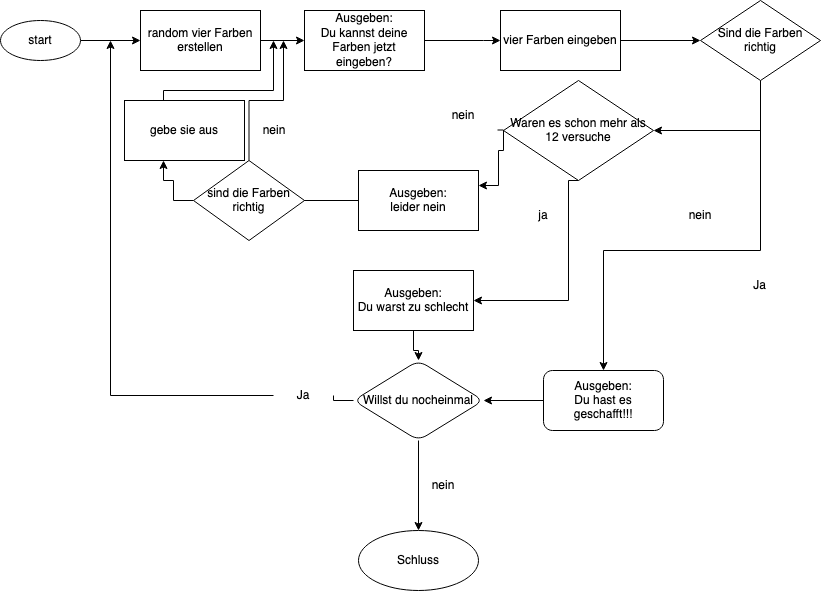

The diagram above was exported from draw.io. Its source (the exported page's mxGraphModel, read from the mxfile embedded in the PNG):
<mxGraphModel dx="1474" dy="854" grid="1" gridSize="10" guides="1" tooltips="1" connect="1" arrows="1" fold="1" page="1" pageScale="1" pageWidth="827" pageHeight="1169" math="0" shadow="0">
  <root>
    <mxCell id="0" />
    <mxCell id="1" parent="0" />
    <mxCell id="9LzOKU_ZYdyHYqPfw8F_-6" value="" style="edgeStyle=orthogonalEdgeStyle;rounded=0;orthogonalLoop=1;jettySize=auto;html=1;" parent="1" source="9LzOKU_ZYdyHYqPfw8F_-4" target="9LzOKU_ZYdyHYqPfw8F_-5" edge="1">
      <mxGeometry relative="1" as="geometry" />
    </mxCell>
    <mxCell id="9LzOKU_ZYdyHYqPfw8F_-4" value="start" style="ellipse;whiteSpace=wrap;html=1;" parent="1" vertex="1">
      <mxGeometry x="7" y="50" width="80" height="40" as="geometry" />
    </mxCell>
    <mxCell id="9LzOKU_ZYdyHYqPfw8F_-8" value="" style="edgeStyle=orthogonalEdgeStyle;rounded=0;orthogonalLoop=1;jettySize=auto;html=1;" parent="1" source="9LzOKU_ZYdyHYqPfw8F_-5" target="9LzOKU_ZYdyHYqPfw8F_-7" edge="1">
      <mxGeometry relative="1" as="geometry" />
    </mxCell>
    <mxCell id="9LzOKU_ZYdyHYqPfw8F_-5" value="&lt;div&gt;random vier Farben erstellen&lt;br&gt;&lt;/div&gt;" style="whiteSpace=wrap;html=1;" parent="1" vertex="1">
      <mxGeometry x="147" y="40" width="120" height="60" as="geometry" />
    </mxCell>
    <mxCell id="9LzOKU_ZYdyHYqPfw8F_-34" value="" style="edgeStyle=orthogonalEdgeStyle;rounded=0;orthogonalLoop=1;jettySize=auto;html=1;" parent="1" source="9LzOKU_ZYdyHYqPfw8F_-7" target="9LzOKU_ZYdyHYqPfw8F_-33" edge="1">
      <mxGeometry relative="1" as="geometry">
        <Array as="points">
          <mxPoint x="490" y="70" />
          <mxPoint x="490" y="70" />
        </Array>
      </mxGeometry>
    </mxCell>
    <mxCell id="9LzOKU_ZYdyHYqPfw8F_-7" value="&lt;div&gt;Ausgeben:&lt;/div&gt;&lt;div&gt;Du kannst deine Farben jetzt eingeben?&lt;br&gt;&lt;/div&gt;" style="whiteSpace=wrap;html=1;" parent="1" vertex="1">
      <mxGeometry x="311" y="40" width="120" height="60" as="geometry" />
    </mxCell>
    <mxCell id="9LzOKU_ZYdyHYqPfw8F_-16" value="" style="edgeStyle=orthogonalEdgeStyle;rounded=0;orthogonalLoop=1;jettySize=auto;html=1;" parent="1" source="9LzOKU_ZYdyHYqPfw8F_-11" target="9LzOKU_ZYdyHYqPfw8F_-15" edge="1">
      <mxGeometry relative="1" as="geometry">
        <Array as="points">
          <mxPoint x="767" y="280" />
        </Array>
      </mxGeometry>
    </mxCell>
    <mxCell id="9LzOKU_ZYdyHYqPfw8F_-37" value="" style="edgeStyle=orthogonalEdgeStyle;rounded=0;orthogonalLoop=1;jettySize=auto;html=1;" parent="1" source="9LzOKU_ZYdyHYqPfw8F_-11" target="9LzOKU_ZYdyHYqPfw8F_-36" edge="1">
      <mxGeometry relative="1" as="geometry">
        <Array as="points">
          <mxPoint x="767" y="160" />
        </Array>
      </mxGeometry>
    </mxCell>
    <mxCell id="9LzOKU_ZYdyHYqPfw8F_-11" value="Sind die Farben richtig" style="rhombus;whiteSpace=wrap;html=1;" parent="1" vertex="1">
      <mxGeometry x="707" y="30" width="120" height="80" as="geometry" />
    </mxCell>
    <mxCell id="9LzOKU_ZYdyHYqPfw8F_-20" value="" style="edgeStyle=orthogonalEdgeStyle;rounded=0;orthogonalLoop=1;jettySize=auto;html=1;" parent="1" source="9LzOKU_ZYdyHYqPfw8F_-15" target="9LzOKU_ZYdyHYqPfw8F_-19" edge="1">
      <mxGeometry relative="1" as="geometry" />
    </mxCell>
    <mxCell id="9LzOKU_ZYdyHYqPfw8F_-15" value="&lt;div&gt;Ausgeben:&lt;br&gt;&lt;/div&gt;&lt;div&gt;Du hast es geschafft!!!&lt;/div&gt;" style="rounded=1;whiteSpace=wrap;html=1;" parent="1" vertex="1">
      <mxGeometry x="550" y="400" width="120" height="60" as="geometry" />
    </mxCell>
    <mxCell id="9LzOKU_ZYdyHYqPfw8F_-22" value="" style="edgeStyle=orthogonalEdgeStyle;rounded=0;orthogonalLoop=1;jettySize=auto;html=1;startArrow=none;" parent="1" source="9LzOKU_ZYdyHYqPfw8F_-28" edge="1">
      <mxGeometry relative="1" as="geometry">
        <mxPoint x="117" y="70" as="targetPoint" />
      </mxGeometry>
    </mxCell>
    <mxCell id="9LzOKU_ZYdyHYqPfw8F_-26" value="" style="edgeStyle=orthogonalEdgeStyle;rounded=0;orthogonalLoop=1;jettySize=auto;html=1;" parent="1" source="9LzOKU_ZYdyHYqPfw8F_-19" edge="1">
      <mxGeometry relative="1" as="geometry">
        <mxPoint x="425" y="560" as="targetPoint" />
      </mxGeometry>
    </mxCell>
    <mxCell id="9LzOKU_ZYdyHYqPfw8F_-19" value="Willst du nocheinmal" style="rhombus;whiteSpace=wrap;html=1;rounded=1;" parent="1" vertex="1">
      <mxGeometry x="360" y="390" width="130" height="80" as="geometry" />
    </mxCell>
    <mxCell id="9LzOKU_ZYdyHYqPfw8F_-23" value="Ja" style="text;html=1;strokeColor=none;fillColor=none;align=center;verticalAlign=middle;whiteSpace=wrap;rounded=0;" parent="1" vertex="1">
      <mxGeometry x="740" y="300" width="53" height="30" as="geometry" />
    </mxCell>
    <mxCell id="9LzOKU_ZYdyHYqPfw8F_-24" value="nein" style="text;html=1;strokeColor=none;fillColor=none;align=center;verticalAlign=middle;whiteSpace=wrap;rounded=0;" parent="1" vertex="1">
      <mxGeometry x="677" y="230" width="60" height="30" as="geometry" />
    </mxCell>
    <mxCell id="9LzOKU_ZYdyHYqPfw8F_-25" value="Schluss" style="ellipse;whiteSpace=wrap;html=1;rounded=1;" parent="1" vertex="1">
      <mxGeometry x="365" y="560" width="120" height="60" as="geometry" />
    </mxCell>
    <mxCell id="9LzOKU_ZYdyHYqPfw8F_-27" value="nein" style="text;html=1;strokeColor=none;fillColor=none;align=center;verticalAlign=middle;whiteSpace=wrap;rounded=0;" parent="1" vertex="1">
      <mxGeometry x="420" y="500" width="60" height="30" as="geometry" />
    </mxCell>
    <mxCell id="9LzOKU_ZYdyHYqPfw8F_-28" value="Ja" style="text;html=1;strokeColor=none;fillColor=none;align=center;verticalAlign=middle;whiteSpace=wrap;rounded=0;" parent="1" vertex="1">
      <mxGeometry x="280" y="410" width="60" height="30" as="geometry" />
    </mxCell>
    <mxCell id="9LzOKU_ZYdyHYqPfw8F_-29" value="" style="edgeStyle=orthogonalEdgeStyle;rounded=0;orthogonalLoop=1;jettySize=auto;html=1;endArrow=none;" parent="1" source="9LzOKU_ZYdyHYqPfw8F_-19" target="9LzOKU_ZYdyHYqPfw8F_-28" edge="1">
      <mxGeometry relative="1" as="geometry">
        <mxPoint x="360" y="430" as="sourcePoint" />
        <mxPoint x="100" y="220" as="targetPoint" />
      </mxGeometry>
    </mxCell>
    <mxCell id="9LzOKU_ZYdyHYqPfw8F_-35" value="" style="edgeStyle=orthogonalEdgeStyle;rounded=0;orthogonalLoop=1;jettySize=auto;html=1;" parent="1" source="9LzOKU_ZYdyHYqPfw8F_-33" target="9LzOKU_ZYdyHYqPfw8F_-11" edge="1">
      <mxGeometry relative="1" as="geometry" />
    </mxCell>
    <mxCell id="9LzOKU_ZYdyHYqPfw8F_-33" value="vier Farben eingeben" style="rounded=0;whiteSpace=wrap;html=1;" parent="1" vertex="1">
      <mxGeometry x="507" y="40" width="120" height="60" as="geometry" />
    </mxCell>
    <mxCell id="9LzOKU_ZYdyHYqPfw8F_-39" value="" style="edgeStyle=orthogonalEdgeStyle;rounded=0;orthogonalLoop=1;jettySize=auto;html=1;entryX=1;entryY=0.25;entryDx=0;entryDy=0;" parent="1" target="9LzOKU_ZYdyHYqPfw8F_-40" edge="1">
      <mxGeometry relative="1" as="geometry">
        <mxPoint x="504" y="159.5" as="sourcePoint" />
        <mxPoint x="420" y="160" as="targetPoint" />
        <Array as="points">
          <mxPoint x="510" y="160" />
          <mxPoint x="510" y="180" />
          <mxPoint x="505" y="180" />
          <mxPoint x="505" y="215" />
        </Array>
      </mxGeometry>
    </mxCell>
    <mxCell id="9LzOKU_ZYdyHYqPfw8F_-44" value="" style="edgeStyle=orthogonalEdgeStyle;rounded=0;orthogonalLoop=1;jettySize=auto;html=1;exitX=0.5;exitY=1;exitDx=0;exitDy=0;" parent="1" source="9LzOKU_ZYdyHYqPfw8F_-36" target="9LzOKU_ZYdyHYqPfw8F_-45" edge="1">
      <mxGeometry relative="1" as="geometry">
        <mxPoint x="575" y="310" as="sourcePoint" />
        <mxPoint x="460" y="320" as="targetPoint" />
        <Array as="points">
          <mxPoint x="575" y="210" />
          <mxPoint x="575" y="330" />
        </Array>
      </mxGeometry>
    </mxCell>
    <mxCell id="9LzOKU_ZYdyHYqPfw8F_-36" value="Waren es schon mehr als 12 versuche" style="rhombus;whiteSpace=wrap;html=1;" parent="1" vertex="1">
      <mxGeometry x="510" y="110" width="150" height="100" as="geometry" />
    </mxCell>
    <mxCell id="9LzOKU_ZYdyHYqPfw8F_-78" value="" style="edgeStyle=orthogonalEdgeStyle;rounded=0;orthogonalLoop=1;jettySize=auto;html=1;" parent="1" source="9LzOKU_ZYdyHYqPfw8F_-40" edge="1">
      <mxGeometry relative="1" as="geometry">
        <mxPoint x="285" y="230" as="targetPoint" />
      </mxGeometry>
    </mxCell>
    <mxCell id="9LzOKU_ZYdyHYqPfw8F_-40" value="&lt;div&gt;Ausgeben:&lt;/div&gt;&lt;div&gt;leider nein&lt;br&gt;&lt;/div&gt;" style="whiteSpace=wrap;html=1;" parent="1" vertex="1">
      <mxGeometry x="365" y="200" width="120" height="60" as="geometry" />
    </mxCell>
    <mxCell id="9LzOKU_ZYdyHYqPfw8F_-46" value="" style="edgeStyle=orthogonalEdgeStyle;rounded=0;orthogonalLoop=1;jettySize=auto;html=1;" parent="1" source="9LzOKU_ZYdyHYqPfw8F_-45" target="9LzOKU_ZYdyHYqPfw8F_-19" edge="1">
      <mxGeometry relative="1" as="geometry" />
    </mxCell>
    <mxCell id="9LzOKU_ZYdyHYqPfw8F_-45" value="&lt;div&gt;Ausgeben:&lt;/div&gt;&lt;div&gt;Du warst zu schlecht&lt;br&gt;&lt;/div&gt;" style="rounded=0;whiteSpace=wrap;html=1;" parent="1" vertex="1">
      <mxGeometry x="360" y="300" width="120" height="60" as="geometry" />
    </mxCell>
    <mxCell id="9LzOKU_ZYdyHYqPfw8F_-47" value="ja" style="text;html=1;strokeColor=none;fillColor=none;align=center;verticalAlign=middle;whiteSpace=wrap;rounded=0;" parent="1" vertex="1">
      <mxGeometry x="520" y="230" width="60" height="30" as="geometry" />
    </mxCell>
    <mxCell id="9LzOKU_ZYdyHYqPfw8F_-49" value="nein" style="text;html=1;strokeColor=none;fillColor=none;align=center;verticalAlign=middle;whiteSpace=wrap;rounded=0;" parent="1" vertex="1">
      <mxGeometry x="440" y="130" width="60" height="30" as="geometry" />
    </mxCell>
    <mxCell id="9LzOKU_ZYdyHYqPfw8F_-80" value="" style="edgeStyle=orthogonalEdgeStyle;rounded=0;orthogonalLoop=1;jettySize=auto;html=1;" parent="1" source="9LzOKU_ZYdyHYqPfw8F_-79" edge="1">
      <mxGeometry relative="1" as="geometry">
        <mxPoint x="290" y="70" as="targetPoint" />
      </mxGeometry>
    </mxCell>
    <mxCell id="9LzOKU_ZYdyHYqPfw8F_-85" value="" style="edgeStyle=orthogonalEdgeStyle;rounded=0;orthogonalLoop=1;jettySize=auto;html=1;" parent="1" source="9LzOKU_ZYdyHYqPfw8F_-79" target="9LzOKU_ZYdyHYqPfw8F_-84" edge="1">
      <mxGeometry relative="1" as="geometry">
        <Array as="points">
          <mxPoint x="180" y="230" />
          <mxPoint x="180" y="210" />
          <mxPoint x="170" y="210" />
        </Array>
      </mxGeometry>
    </mxCell>
    <mxCell id="9LzOKU_ZYdyHYqPfw8F_-79" value="sind die Farben richtig" style="rhombus;whiteSpace=wrap;html=1;" parent="1" vertex="1">
      <mxGeometry x="200" y="190" width="111" height="80" as="geometry" />
    </mxCell>
    <mxCell id="9LzOKU_ZYdyHYqPfw8F_-83" value="nein" style="text;html=1;strokeColor=none;fillColor=none;align=center;verticalAlign=middle;whiteSpace=wrap;rounded=0;" parent="1" vertex="1">
      <mxGeometry x="251" y="145" width="60" height="30" as="geometry" />
    </mxCell>
    <mxCell id="9LzOKU_ZYdyHYqPfw8F_-86" value="" style="edgeStyle=orthogonalEdgeStyle;rounded=0;orthogonalLoop=1;jettySize=auto;html=1;" parent="1" source="9LzOKU_ZYdyHYqPfw8F_-84" edge="1">
      <mxGeometry relative="1" as="geometry">
        <mxPoint x="280" y="70" as="targetPoint" />
        <Array as="points">
          <mxPoint x="170" y="120" />
          <mxPoint x="280" y="120" />
        </Array>
      </mxGeometry>
    </mxCell>
    <mxCell id="9LzOKU_ZYdyHYqPfw8F_-84" value="gebe sie aus" style="whiteSpace=wrap;html=1;" parent="1" vertex="1">
      <mxGeometry x="131" y="130" width="120" height="60" as="geometry" />
    </mxCell>
  </root>
</mxGraphModel>